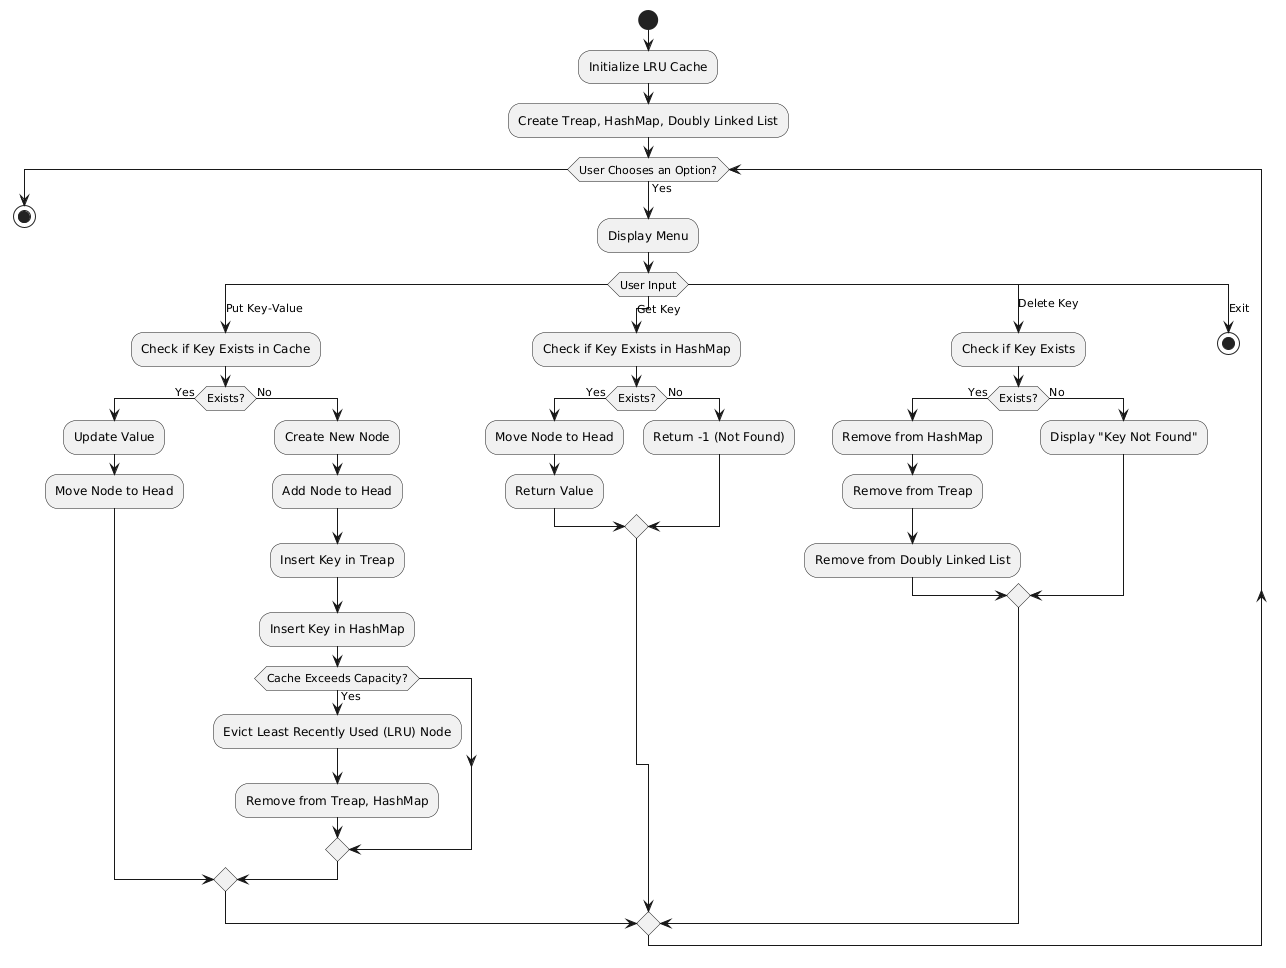

The diagram above was rendered by PlantUML. Its source (embedded in the PNG):
@startuml
start
:Initialize LRU Cache;
:Create Treap, HashMap, Doubly Linked List;

while (User Chooses an Option?) is (Yes)
    :Display Menu;
    switch (User Input)
        case (Put Key-Value)
            :Check if Key Exists in Cache;
            if (Exists?) then (Yes)
                :Update Value;
                :Move Node to Head;
            else (No)
                :Create New Node;
                :Add Node to Head;
                :Insert Key in Treap;
                :Insert Key in HashMap;
                if (Cache Exceeds Capacity?) then (Yes)
                    :Evict Least Recently Used (LRU) Node;
                    :Remove from Treap, HashMap;
                endif
            endif
        case (Get Key)
            :Check if Key Exists in HashMap;
            if (Exists?) then (Yes)
                :Move Node to Head;
                :Return Value;
            else (No)
                :Return -1 (Not Found);
            endif
        case (Delete Key)
            :Check if Key Exists;
            if (Exists?) then (Yes)
                :Remove from HashMap;
                :Remove from Treap;
                :Remove from Doubly Linked List;
            else (No)
                :Display "Key Not Found";
            endif
        case (Exit)
            stop
    endswitch
endwhile
stop
@enduml